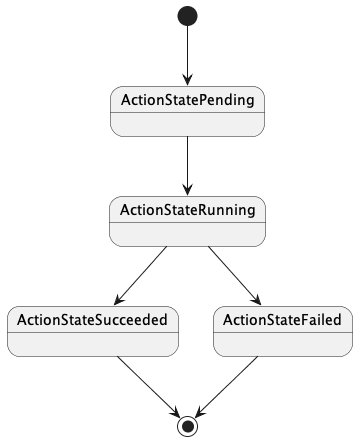

The diagram above was rendered by PlantUML. Its source (embedded in the PNG):
@startuml action_state_machine

[*] --> ActionStatePending
ActionStatePending --> ActionStateRunning
ActionStateRunning --> ActionStateSucceeded
ActionStateRunning --> ActionStateFailed
ActionStateSucceeded --> [*]
ActionStateFailed --> [*]

@enduml